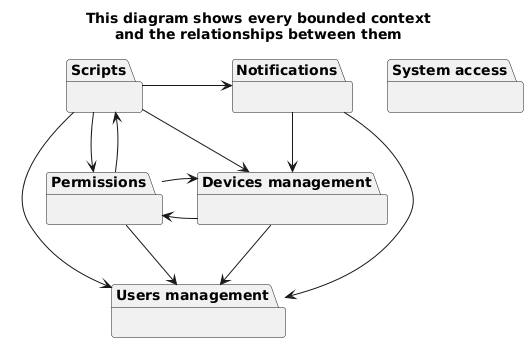

The diagram above was rendered by PlantUML. Its source (embedded in the PNG):
@startuml context-map

hide empty members

title
  This diagram shows every bounded context
  and the relationships between them
end title

package "System access" as SystemAccess {}
package "Users management" as Users {}
package "Devices management" as Devices {}
Devices --> Users
Devices -l-> Permissions
package "Scripts" {}
Scripts --> Users
Scripts --> Permissions
Scripts --> Devices
Scripts -r-> Notifications
package "Permissions" {}
Permissions --> Users
Permissions -u-> Scripts
Permissions --> Devices
package "Notifications" {}
Notifications --> Users
Notifications --> Devices

@enduml